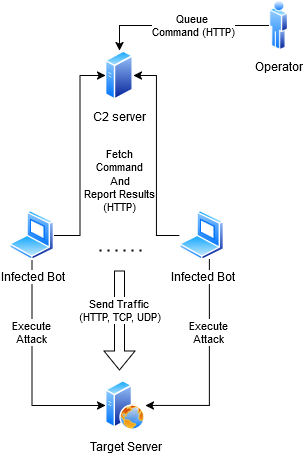

The diagram above was exported from draw.io. Its source (the exported page's mxGraphModel, read from the mxfile embedded in the PNG):
<mxGraphModel dx="704" dy="631" grid="1" gridSize="10" guides="1" tooltips="1" connect="1" arrows="1" fold="1" page="1" pageScale="1" pageWidth="850" pageHeight="1100" math="0" shadow="0">
  <root>
    <mxCell id="0" />
    <mxCell id="1" parent="0" />
    <mxCell id="X0CxsEiM6GIyLMOPJYd9-2" value="C2 server" style="image;aspect=fixed;perimeter=ellipsePerimeter;html=1;align=center;shadow=0;dashed=0;spacingTop=3;image=img/lib/active_directory/generic_server.svg;" parent="1" vertex="1">
      <mxGeometry x="446" y="220" width="28.000000000000004" height="50" as="geometry" />
    </mxCell>
    <mxCell id="X0CxsEiM6GIyLMOPJYd9-22" style="edgeStyle=orthogonalEdgeStyle;rounded=0;orthogonalLoop=1;jettySize=auto;html=1;entryX=0;entryY=0.5;entryDx=0;entryDy=0;" parent="1" source="X0CxsEiM6GIyLMOPJYd9-3" target="X0CxsEiM6GIyLMOPJYd9-2" edge="1">
      <mxGeometry relative="1" as="geometry" />
    </mxCell>
    <mxCell id="X0CxsEiM6GIyLMOPJYd9-23" style="edgeStyle=orthogonalEdgeStyle;rounded=0;orthogonalLoop=1;jettySize=auto;html=1;" parent="1" source="X0CxsEiM6GIyLMOPJYd9-3" target="X0CxsEiM6GIyLMOPJYd9-12" edge="1">
      <mxGeometry relative="1" as="geometry">
        <Array as="points">
          <mxPoint x="373" y="575" />
        </Array>
      </mxGeometry>
    </mxCell>
    <mxCell id="X0CxsEiM6GIyLMOPJYd9-35" value="&lt;div&gt;Execute&lt;/div&gt;&lt;div&gt;Attack&lt;br&gt;&lt;/div&gt;" style="edgeLabel;html=1;align=center;verticalAlign=middle;resizable=0;points=[];" parent="X0CxsEiM6GIyLMOPJYd9-23" vertex="1" connectable="0">
      <mxGeometry x="-0.3384" y="-1" relative="1" as="geometry">
        <mxPoint as="offset" />
      </mxGeometry>
    </mxCell>
    <mxCell id="X0CxsEiM6GIyLMOPJYd9-3" value="Infected Bot" style="image;aspect=fixed;perimeter=ellipsePerimeter;html=1;align=center;shadow=0;dashed=0;spacingTop=3;image=img/lib/active_directory/laptop_client.svg;" parent="1" vertex="1">
      <mxGeometry x="350" y="380" width="45" height="50" as="geometry" />
    </mxCell>
    <mxCell id="X0CxsEiM6GIyLMOPJYd9-12" value="Target Server" style="image;aspect=fixed;perimeter=ellipsePerimeter;html=1;align=center;shadow=0;dashed=0;spacingTop=3;image=img/lib/active_directory/web_server.svg;" parent="1" vertex="1">
      <mxGeometry x="446" y="550" width="40" height="50" as="geometry" />
    </mxCell>
    <mxCell id="X0CxsEiM6GIyLMOPJYd9-21" style="edgeStyle=orthogonalEdgeStyle;rounded=0;orthogonalLoop=1;jettySize=auto;html=1;entryX=1;entryY=0.5;entryDx=0;entryDy=0;" parent="1" source="X0CxsEiM6GIyLMOPJYd9-20" target="X0CxsEiM6GIyLMOPJYd9-2" edge="1">
      <mxGeometry relative="1" as="geometry" />
    </mxCell>
    <mxCell id="X0CxsEiM6GIyLMOPJYd9-24" style="edgeStyle=orthogonalEdgeStyle;rounded=0;orthogonalLoop=1;jettySize=auto;html=1;" parent="1" source="X0CxsEiM6GIyLMOPJYd9-20" target="X0CxsEiM6GIyLMOPJYd9-12" edge="1">
      <mxGeometry relative="1" as="geometry">
        <Array as="points">
          <mxPoint x="550" y="575" />
        </Array>
      </mxGeometry>
    </mxCell>
    <mxCell id="X0CxsEiM6GIyLMOPJYd9-36" value="&lt;div&gt;Execute&lt;/div&gt;&lt;div&gt;Attack&lt;br&gt;&lt;/div&gt;" style="edgeLabel;html=1;align=center;verticalAlign=middle;resizable=0;points=[];" parent="X0CxsEiM6GIyLMOPJYd9-24" vertex="1" connectable="0">
      <mxGeometry x="-0.3049" y="-1" relative="1" as="geometry">
        <mxPoint as="offset" />
      </mxGeometry>
    </mxCell>
    <mxCell id="X0CxsEiM6GIyLMOPJYd9-20" value="Infected Bot" style="image;aspect=fixed;perimeter=ellipsePerimeter;html=1;align=center;shadow=0;dashed=0;spacingTop=3;image=img/lib/active_directory/laptop_client.svg;" parent="1" vertex="1">
      <mxGeometry x="520" y="380" width="45" height="50" as="geometry" />
    </mxCell>
    <mxCell id="X0CxsEiM6GIyLMOPJYd9-33" style="edgeStyle=orthogonalEdgeStyle;rounded=0;orthogonalLoop=1;jettySize=auto;html=1;entryX=0.5;entryY=0;entryDx=0;entryDy=0;" parent="1" source="X0CxsEiM6GIyLMOPJYd9-32" target="X0CxsEiM6GIyLMOPJYd9-2" edge="1">
      <mxGeometry relative="1" as="geometry" />
    </mxCell>
    <mxCell id="X0CxsEiM6GIyLMOPJYd9-34" value="&lt;div&gt;Queue&amp;nbsp;&lt;/div&gt;&lt;div&gt;Command (HTTP)&lt;br&gt;&lt;/div&gt;" style="edgeLabel;html=1;align=center;verticalAlign=middle;resizable=0;points=[];" parent="X0CxsEiM6GIyLMOPJYd9-33" vertex="1" connectable="0">
      <mxGeometry x="-0.128" y="2" relative="1" as="geometry">
        <mxPoint y="-2" as="offset" />
      </mxGeometry>
    </mxCell>
    <mxCell id="X0CxsEiM6GIyLMOPJYd9-32" value="Operator" style="image;aspect=fixed;perimeter=ellipsePerimeter;html=1;align=center;shadow=0;dashed=0;spacingTop=3;image=img/lib/active_directory/user.svg;" parent="1" vertex="1">
      <mxGeometry x="610" y="170" width="18.5" height="50" as="geometry" />
    </mxCell>
    <mxCell id="X0CxsEiM6GIyLMOPJYd9-44" value="" style="shape=flexArrow;endArrow=classic;html=1;rounded=0;" parent="1" edge="1">
      <mxGeometry width="50" height="50" relative="1" as="geometry">
        <mxPoint x="460" y="440" as="sourcePoint" />
        <mxPoint x="460" y="540" as="targetPoint" />
      </mxGeometry>
    </mxCell>
    <mxCell id="X0CxsEiM6GIyLMOPJYd9-45" value="Send Traffic &lt;br&gt;(HTTP, TCP, UDP)" style="edgeLabel;html=1;align=center;verticalAlign=middle;resizable=0;points=[];" parent="X0CxsEiM6GIyLMOPJYd9-44" vertex="1" connectable="0">
      <mxGeometry x="0.2229" y="1" relative="1" as="geometry">
        <mxPoint x="-1" y="-21" as="offset" />
      </mxGeometry>
    </mxCell>
    <mxCell id="uobsA68Do2qPw8Oexx9j-1" value="" style="endArrow=none;dashed=1;html=1;dashPattern=1 3;strokeWidth=2;rounded=0;" edge="1" parent="1">
      <mxGeometry width="50" height="50" relative="1" as="geometry">
        <mxPoint x="440" y="420" as="sourcePoint" />
        <mxPoint x="483" y="420" as="targetPoint" />
      </mxGeometry>
    </mxCell>
    <mxCell id="uobsA68Do2qPw8Oexx9j-2" value="&lt;div&gt;Fetch&lt;/div&gt;&lt;div&gt;Command&lt;/div&gt;&lt;div&gt;And&lt;/div&gt;&lt;div&gt;Report Results&lt;/div&gt;&lt;div&gt;(HTTP)&lt;br&gt;&lt;/div&gt;" style="edgeLabel;html=1;align=center;verticalAlign=middle;resizable=0;points=[];" vertex="1" connectable="0" parent="1">
      <mxGeometry x="460.00380952380965" y="349.9990476190477" as="geometry" />
    </mxCell>
  </root>
</mxGraphModel>